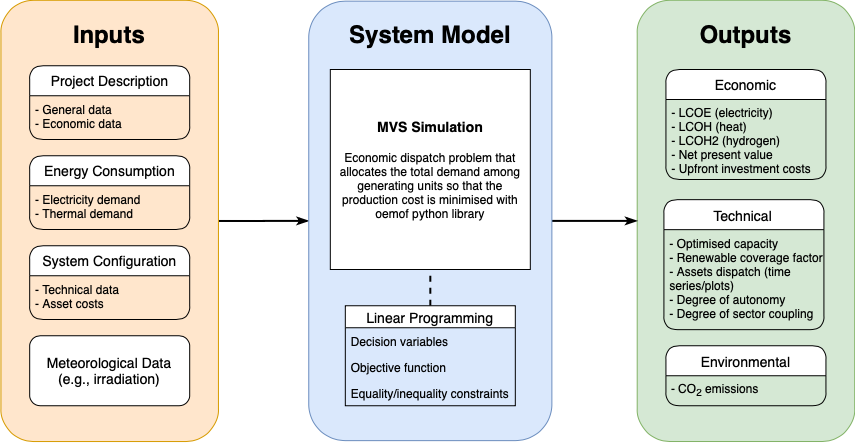

The diagram above was exported from draw.io. Its source (the exported page's mxGraphModel, read from the mxfile embedded in the PNG):
<mxGraphModel dx="945" dy="569" grid="1" gridSize="10" guides="1" tooltips="1" connect="1" arrows="1" fold="1" page="1" pageScale="1" pageWidth="1169" pageHeight="827" math="0" shadow="0">
  <root>
    <mxCell id="0" />
    <mxCell id="1" parent="0" />
    <mxCell id="Y9XD2d8W_ehz4mnSfpLF-90" value="" style="edgeStyle=orthogonalEdgeStyle;rounded=0;orthogonalLoop=1;jettySize=auto;html=1;endArrow=classicThin;endFill=1;strokeWidth=2;fontSize=11;entryX=0.5;entryY=1;entryDx=0;entryDy=0;" edge="1" parent="1" source="Y9XD2d8W_ehz4mnSfpLF-82" target="Y9XD2d8W_ehz4mnSfpLF-6">
      <mxGeometry relative="1" as="geometry">
        <mxPoint x="659.6949999999997" y="301.40999999999985" as="targetPoint" />
      </mxGeometry>
    </mxCell>
    <mxCell id="Y9XD2d8W_ehz4mnSfpLF-82" value="" style="rounded=1;whiteSpace=wrap;html=1;strokeWidth=1;fillColor=#ffe6cc;rotation=90;strokeColor=#d79b00;" vertex="1" parent="1">
      <mxGeometry x="26.569999999999993" y="192.66" width="441.25" height="217.5" as="geometry" />
    </mxCell>
    <mxCell id="Y9XD2d8W_ehz4mnSfpLF-45" value="" style="rounded=1;whiteSpace=wrap;html=1;strokeWidth=1;fillColor=#d5e8d4;rotation=90;strokeColor=#82b366;" vertex="1" parent="1">
      <mxGeometry x="662.82" y="192.64999999999998" width="441.25" height="217.5" as="geometry" />
    </mxCell>
    <mxCell id="Y9XD2d8W_ehz4mnSfpLF-94" value="" style="edgeStyle=orthogonalEdgeStyle;rounded=0;orthogonalLoop=1;jettySize=auto;html=1;endArrow=classicThin;endFill=1;strokeWidth=2;fontSize=11;entryX=0.5;entryY=1;entryDx=0;entryDy=0;" edge="1" parent="1" source="Y9XD2d8W_ehz4mnSfpLF-6" target="Y9XD2d8W_ehz4mnSfpLF-45">
      <mxGeometry relative="1" as="geometry">
        <mxPoint x="740" y="301" as="targetPoint" />
      </mxGeometry>
    </mxCell>
    <mxCell id="Y9XD2d8W_ehz4mnSfpLF-6" value="" style="rounded=1;whiteSpace=wrap;html=1;fillColor=#dae8fc;rotation=90;strokeColor=#6c8ebf;" vertex="1" parent="1">
      <mxGeometry x="348.08" y="179.84" width="439.47" height="243.13" as="geometry" />
    </mxCell>
    <mxCell id="prIIEZjb4JlfjDGkwLqs-20" value="&lt;b style=&quot;font-size: 14px&quot;&gt;MVS Simulation&lt;br&gt;&lt;br&gt;&lt;/b&gt;Economic dispatch problem that allocates the total demand among generating units so that the production cost is minimised with oemof python library" style="whiteSpace=wrap;html=1;aspect=fixed;" parent="1" vertex="1">
      <mxGeometry x="467.82" y="150" width="200" height="200" as="geometry" />
    </mxCell>
    <mxCell id="Y9XD2d8W_ehz4mnSfpLF-26" value="&lt;h1&gt;System Model&lt;/h1&gt;" style="text;html=1;strokeColor=none;fillColor=none;spacing=5;spacingTop=-20;whiteSpace=wrap;overflow=hidden;rounded=0;align=center;" vertex="1" parent="1">
      <mxGeometry x="472.82" y="96.25" width="190" height="40" as="geometry" />
    </mxCell>
    <mxCell id="Y9XD2d8W_ehz4mnSfpLF-46" value="&lt;h1&gt;Outputs&lt;/h1&gt;" style="text;html=1;strokeColor=none;fillColor=none;spacing=5;spacingTop=-20;whiteSpace=wrap;overflow=hidden;rounded=0;align=center;" vertex="1" parent="1">
      <mxGeometry x="825.95" y="96.25" width="115" height="40" as="geometry" />
    </mxCell>
    <mxCell id="Y9XD2d8W_ehz4mnSfpLF-66" value="&lt;font style=&quot;font-size: 14px&quot;&gt;Meteorological Data&lt;br&gt;(e.g., irradiation)&lt;/font&gt;" style="rounded=1;whiteSpace=wrap;html=1;" vertex="1" parent="1">
      <mxGeometry x="167.19" y="416.25" width="160" height="70" as="geometry" />
    </mxCell>
    <mxCell id="Y9XD2d8W_ehz4mnSfpLF-83" value="&lt;h1&gt;Inputs&lt;/h1&gt;" style="text;html=1;strokeColor=none;fillColor=none;spacing=5;spacingTop=-20;whiteSpace=wrap;overflow=hidden;rounded=0;align=center;" vertex="1" parent="1">
      <mxGeometry x="152.19" y="96.25" width="190" height="40" as="geometry" />
    </mxCell>
    <mxCell id="Y9XD2d8W_ehz4mnSfpLF-74" value="Project Description" style="swimlane;childLayout=stackLayout;horizontal=1;startSize=30;horizontalStack=0;rounded=1;fontSize=14;fontStyle=0;strokeWidth=1;resizeParent=0;resizeLast=1;shadow=0;dashed=0;align=center;fillColor=#ffffff;html=1;" vertex="1" parent="1">
      <mxGeometry x="167.19" y="146.25" width="160" height="73.75" as="geometry" />
    </mxCell>
    <mxCell id="Y9XD2d8W_ehz4mnSfpLF-75" value="- General data&#10;- Economic data" style="align=left;strokeColor=none;fillColor=none;spacingLeft=4;fontSize=12;verticalAlign=top;resizable=0;rotatable=0;part=1;" vertex="1" parent="Y9XD2d8W_ehz4mnSfpLF-74">
      <mxGeometry y="30" width="160" height="43.75" as="geometry" />
    </mxCell>
    <mxCell id="Y9XD2d8W_ehz4mnSfpLF-72" value="Energy Consumption" style="swimlane;childLayout=stackLayout;horizontal=1;startSize=30;horizontalStack=0;rounded=1;fontSize=14;fontStyle=0;strokeWidth=1;resizeParent=0;resizeLast=1;shadow=0;dashed=0;align=center;fillColor=#ffffff;html=1;" vertex="1" parent="1">
      <mxGeometry x="167.19" y="236.25" width="160" height="73.75" as="geometry" />
    </mxCell>
    <mxCell id="Y9XD2d8W_ehz4mnSfpLF-73" value="- Electricity demand&#10;- Thermal demand" style="align=left;strokeColor=none;fillColor=none;spacingLeft=4;fontSize=12;verticalAlign=top;resizable=0;rotatable=0;part=1;" vertex="1" parent="Y9XD2d8W_ehz4mnSfpLF-72">
      <mxGeometry y="30" width="160" height="43.75" as="geometry" />
    </mxCell>
    <mxCell id="Y9XD2d8W_ehz4mnSfpLF-64" value="System Configuration" style="swimlane;childLayout=stackLayout;horizontal=1;startSize=30;horizontalStack=0;rounded=1;fontSize=14;fontStyle=0;strokeWidth=1;resizeParent=0;resizeLast=1;shadow=0;dashed=0;align=center;fillColor=#ffffff;html=1;" vertex="1" parent="1">
      <mxGeometry x="167.19" y="326.25" width="160" height="73.75" as="geometry" />
    </mxCell>
    <mxCell id="Y9XD2d8W_ehz4mnSfpLF-65" value="- Technical data&#10;- Asset costs" style="align=left;strokeColor=none;fillColor=none;spacingLeft=4;fontSize=12;verticalAlign=top;resizable=0;rotatable=0;part=1;" vertex="1" parent="Y9XD2d8W_ehz4mnSfpLF-64">
      <mxGeometry y="30" width="160" height="43.75" as="geometry" />
    </mxCell>
    <mxCell id="Y9XD2d8W_ehz4mnSfpLF-95" value="" style="endArrow=none;dashed=1;html=1;strokeWidth=2;fontSize=11;exitX=0.5;exitY=0;exitDx=0;exitDy=0;entryX=0.5;entryY=1;entryDx=0;entryDy=0;" edge="1" parent="1" source="Y9XD2d8W_ehz4mnSfpLF-1" target="prIIEZjb4JlfjDGkwLqs-20">
      <mxGeometry width="50" height="50" relative="1" as="geometry">
        <mxPoint x="540" y="360" as="sourcePoint" />
        <mxPoint x="590" y="310" as="targetPoint" />
      </mxGeometry>
    </mxCell>
    <mxCell id="Y9XD2d8W_ehz4mnSfpLF-39" value="Economic" style="swimlane;childLayout=stackLayout;horizontal=1;startSize=30;horizontalStack=0;rounded=1;fontSize=14;fontStyle=0;strokeWidth=1;resizeParent=0;resizeLast=1;shadow=0;dashed=0;align=center;" vertex="1" parent="1">
      <mxGeometry x="803.44" y="150" width="160" height="110" as="geometry" />
    </mxCell>
    <mxCell id="Y9XD2d8W_ehz4mnSfpLF-40" value="- LCOE (electricity)&#10;- LCOH (heat)&#10;- LCOH2 (hydrogen)&#10;- Net present value&#10;- Upfront investment costs" style="align=left;strokeColor=none;fillColor=none;spacingLeft=4;fontSize=12;verticalAlign=top;resizable=0;rotatable=0;part=1;strokeWidth=1;" vertex="1" parent="Y9XD2d8W_ehz4mnSfpLF-39">
      <mxGeometry y="30" width="160" height="80" as="geometry" />
    </mxCell>
    <mxCell id="Y9XD2d8W_ehz4mnSfpLF-41" value="Technical" style="swimlane;childLayout=stackLayout;horizontal=1;startSize=30;horizontalStack=0;rounded=1;fontSize=14;fontStyle=0;strokeWidth=1;resizeParent=0;resizeLast=1;shadow=0;dashed=0;align=center;" vertex="1" parent="1">
      <mxGeometry x="801.4200000000001" y="280.16" width="160" height="130" as="geometry" />
    </mxCell>
    <mxCell id="Y9XD2d8W_ehz4mnSfpLF-42" value="- Optimised capacity&#10;- Renewable coverage factor&#10;- Assets dispatch (time &#10;series/plots)&#10;- Degree of autonomy&#10;- Degree of sector coupling" style="align=left;strokeColor=none;fillColor=none;spacingLeft=4;fontSize=12;verticalAlign=top;resizable=0;rotatable=0;part=1;strokeWidth=1;" vertex="1" parent="Y9XD2d8W_ehz4mnSfpLF-41">
      <mxGeometry y="30" width="160" height="100" as="geometry" />
    </mxCell>
    <mxCell id="Y9XD2d8W_ehz4mnSfpLF-62" value="" style="rounded=1;whiteSpace=wrap;html=1;fillColor=#dae8fc;rotation=90;strokeColor=#6c8ebf;" vertex="1" parent="Y9XD2d8W_ehz4mnSfpLF-41">
      <mxGeometry y="130" width="160" as="geometry" />
    </mxCell>
    <mxCell id="Y9XD2d8W_ehz4mnSfpLF-78" value="" style="rounded=1;whiteSpace=wrap;html=1;fillColor=#dae8fc;rotation=90;strokeColor=#6c8ebf;" vertex="1" parent="Y9XD2d8W_ehz4mnSfpLF-41">
      <mxGeometry y="130" width="160" as="geometry" />
    </mxCell>
    <mxCell id="Y9XD2d8W_ehz4mnSfpLF-91" value="" style="rounded=1;whiteSpace=wrap;html=1;fillColor=#dae8fc;rotation=90;strokeColor=#6c8ebf;" vertex="1" parent="Y9XD2d8W_ehz4mnSfpLF-41">
      <mxGeometry y="130" width="160" as="geometry" />
    </mxCell>
    <mxCell id="Y9XD2d8W_ehz4mnSfpLF-93" value="" style="rounded=1;whiteSpace=wrap;html=1;fillColor=#dae8fc;rotation=90;strokeColor=#6c8ebf;" vertex="1" parent="Y9XD2d8W_ehz4mnSfpLF-41">
      <mxGeometry y="130" width="160" as="geometry" />
    </mxCell>
    <mxCell id="Y9XD2d8W_ehz4mnSfpLF-43" value="Environmental" style="swimlane;childLayout=stackLayout;horizontal=1;startSize=30;horizontalStack=0;rounded=1;fontSize=14;fontStyle=0;strokeWidth=1;resizeParent=0;resizeLast=1;shadow=0;dashed=0;align=center;" vertex="1" parent="1">
      <mxGeometry x="803.44" y="426.25" width="160" height="60" as="geometry" />
    </mxCell>
    <mxCell id="Y9XD2d8W_ehz4mnSfpLF-44" value="- CO&lt;sub&gt;2&lt;/sub&gt; emissions" style="align=left;strokeColor=none;fillColor=none;spacingLeft=4;fontSize=12;verticalAlign=top;resizable=0;rotatable=0;part=1;strokeWidth=1;html=1;" vertex="1" parent="Y9XD2d8W_ehz4mnSfpLF-43">
      <mxGeometry y="30" width="160" height="30" as="geometry" />
    </mxCell>
    <mxCell id="Y9XD2d8W_ehz4mnSfpLF-1" value="Linear Programming" style="swimlane;fontStyle=0;childLayout=stackLayout;horizontal=1;startSize=22;horizontalStack=0;resizeParent=1;resizeParentMax=0;resizeLast=0;collapsible=1;marginBottom=0;align=center;fontSize=14;fillColor=#FFFFFF;" vertex="1" parent="1">
      <mxGeometry x="482.82" y="386.25" width="170" height="100" as="geometry" />
    </mxCell>
    <mxCell id="Y9XD2d8W_ehz4mnSfpLF-2" value="Decision variables" style="text;strokeColor=none;fillColor=none;spacingLeft=4;spacingRight=4;overflow=hidden;rotatable=0;points=[[0,0.5],[1,0.5]];portConstraint=eastwest;fontSize=12;" vertex="1" parent="Y9XD2d8W_ehz4mnSfpLF-1">
      <mxGeometry y="22" width="170" height="26" as="geometry" />
    </mxCell>
    <mxCell id="Y9XD2d8W_ehz4mnSfpLF-3" value="Objective function" style="text;strokeColor=none;fillColor=none;spacingLeft=4;spacingRight=4;overflow=hidden;rotatable=0;points=[[0,0.5],[1,0.5]];portConstraint=eastwest;fontSize=12;" vertex="1" parent="Y9XD2d8W_ehz4mnSfpLF-1">
      <mxGeometry y="48" width="170" height="26" as="geometry" />
    </mxCell>
    <mxCell id="Y9XD2d8W_ehz4mnSfpLF-4" value="Equality/inequality constraints" style="text;strokeColor=none;fillColor=none;spacingLeft=4;spacingRight=4;overflow=hidden;rotatable=0;points=[[0,0.5],[1,0.5]];portConstraint=eastwest;fontSize=12;" vertex="1" parent="Y9XD2d8W_ehz4mnSfpLF-1">
      <mxGeometry y="74" width="170" height="26" as="geometry" />
    </mxCell>
  </root>
</mxGraphModel>